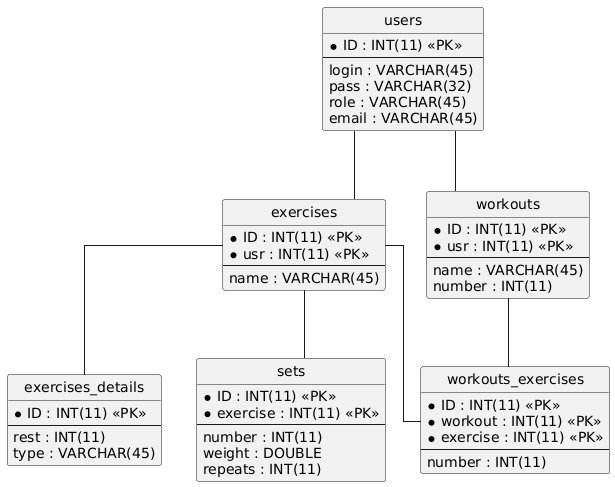

The diagram above was rendered by PlantUML. Its source (embedded in the PNG):
@startuml
hide circle
skinparam linetype ortho

entity "exercises" as exercises {
  * ID : INT(11) <<PK>>
  * usr : INT(11) <<PK>>
  --
  name : VARCHAR(45)
}

entity "exercises_details" as exercises_details {
  * ID : INT(11) <<PK>>
  --
  rest : INT(11)
  type : VARCHAR(45)
}

entity "sets" as sets {
  * ID : INT(11) <<PK>>
  * exercise : INT(11) <<PK>>
  --
  number : INT(11)
  weight : DOUBLE
  repeats : INT(11)
}

entity "users" as users {
  * ID : INT(11) <<PK>>
  --
  login : VARCHAR(45)
  pass : VARCHAR(32)
  role : VARCHAR(45)
  email : VARCHAR(45)
}

entity "workouts" as workouts {
  * ID : INT(11) <<PK>>
  * usr : INT(11) <<PK>>
  --
  name : VARCHAR(45)
  number : INT(11)
}

entity "workouts_exercises" as workouts_exercises {
  * ID : INT(11) <<PK>>
  * workout : INT(11) <<PK>>
  * exercise : INT(11) <<PK>>
  --
  number : INT(11)
}

users -- exercises
exercises -- exercises_details
exercises -- sets
users -- workouts
workouts -- workouts_exercises
exercises -- workouts_exercises
@enduml